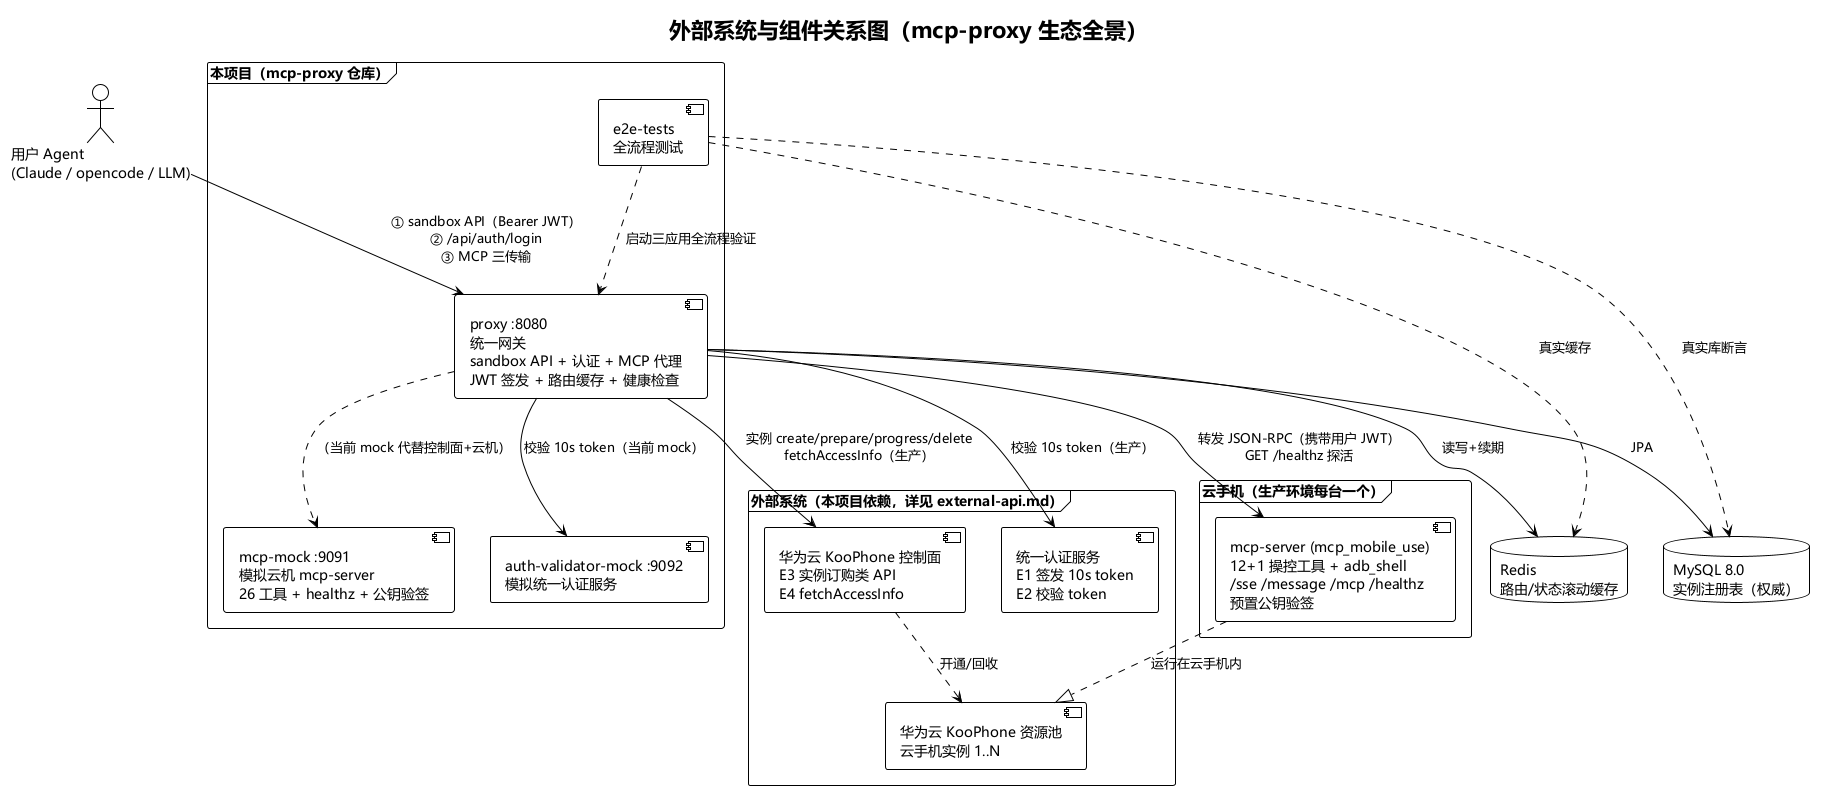

The diagram above was rendered by PlantUML. Its source (embedded in the PNG):
@startuml mcp-proxy-external-systems
!theme plain
skinparam defaultFontName "Microsoft YaHei"
title 外部系统与组件关系图（mcp-proxy 生态全景）

actor "用户 Agent\n(Claude / opencode / LLM)" as agent

frame "外部系统（本项目依赖，详见 external-api.md）" {
  [统一认证服务\nE1 签发 10s token\nE2 校验 token] as authSys
  [华为云 KooPhone 控制面\nE3 实例订购类 API\nE4 fetchAccessInfo] as koophoneSys
  [华为云 KooPhone 资源池\n云手机实例 1..N] as pool
}

frame "本项目（mcp-proxy 仓库）" {
  [proxy :8080\n统一网关\nsandbox API + 认证 + MCP 代理\nJWT 签发 + 路由缓存 + 健康检查] as proxy
  [mcp-mock :9091\n模拟云机 mcp-server\n26 工具 + healthz + 公钥验签] as mock
  [auth-validator-mock :9092\n模拟统一认证服务] as validatorMock
  [e2e-tests\n全流程测试] as e2e
}

frame "云手机（生产环境每台一个）" {
  [mcp-server (mcp_mobile_use)\n12+1 操控工具 + adb_shell\n/sse /message /mcp /healthz\n预置公钥验签] as mcpServer
}

database "MySQL 8.0\n实例注册表（权威）" as mysql
database "Redis\n路由/状态滚动缓存" as redis

agent --> proxy : ① sandbox API（Bearer JWT）\n② /api/auth/login\n③ MCP 三传输
proxy --> authSys : 校验 10s token（生产）
proxy --> validatorMock : 校验 10s token（当前 mock）
proxy --> koophoneSys : 实例 create/prepare/progress/delete\nfetchAccessInfo（生产）
proxy ..> mock : （当前 mock 代替控制面+云机）
proxy --> mcpServer : 转发 JSON-RPC（携带用户 JWT）\nGET /healthz 探活
mcpServer ..|> pool : 运行在云手机内
koophoneSys ..> pool : 开通/回收
proxy --> mysql : JPA
proxy --> redis : 读写+续期
e2e ..> proxy : 启动三应用全流程验证
e2e ..> mysql : 真实库断言
e2e ..> redis : 真实缓存
@enduml